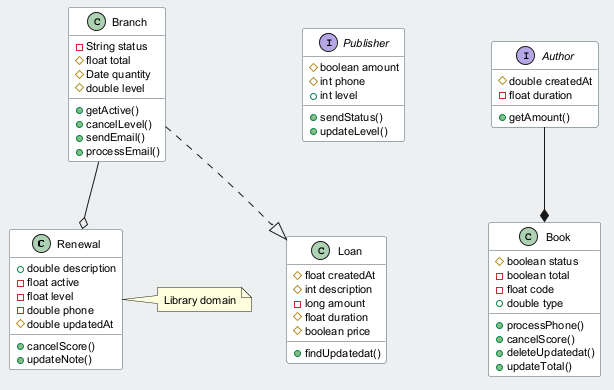

The diagram above was rendered by PlantUML. Its source (embedded in the PNG):
@startuml
skinparam backgroundColor #ECEFF1
skinparam classBackgroundColor #FFFFFF
skinparam classBorderColor #455A64
skinparam defaultFontSize 11
class Renewal {
  +double description
  -float active
  -float level
  -double phone
  #double updatedAt
  +cancelScore()
  +updateNote()
}
interface Publisher {
  #boolean amount
  #int phone
  +int level
  +sendStatus()
  +updateLevel()
}
class Branch {
  -String status
  #float total
  #Date quantity
  #double level
  +getActive()
  +cancelLevel()
  +sendEmail()
  +processEmail()
}
interface Author {
  #double createdAt
  -float duration
  +getAmount()
}
class Loan {
  #float createdAt
  #int description
  -long amount
  #float duration
  #boolean price
  +findUpdatedat()
}
class Book {
  #boolean status
  -boolean total
  -float code
  +double type
  +processPhone()
  +cancelScore()
  +deleteUpdatedat()
  +updateTotal()
}
Author --* Book
Branch --o Renewal
Branch ..|> Loan
note right of Renewal : Library domain
@enduml